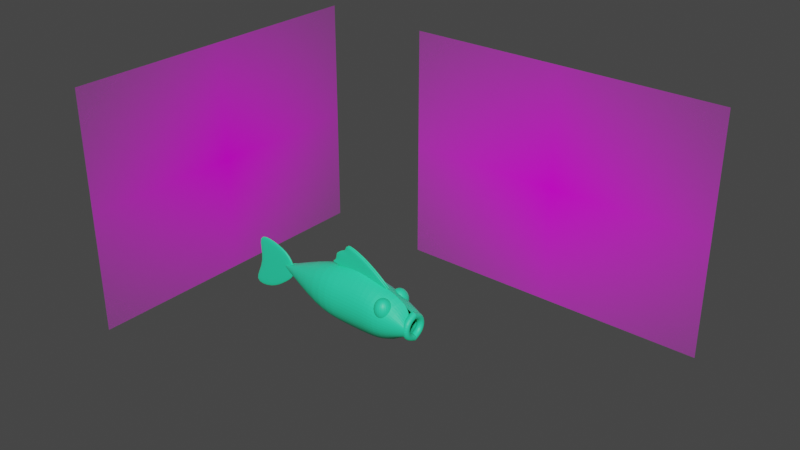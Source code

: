 # Source: fish.blend  (saved by Blender 2.91.10; exported with 4.5.12 LTS)
import bpy
from mathutils import Matrix  # noqa: F401  (used for matrix-valued properties, if any)

bpy.ops.wm.read_factory_settings(use_empty=True)
scene = bpy.context.scene
scene.name = 'Scene'

# ---- collections
col_collection = bpy.data.collections.new('Collection'); scene.collection.children.link(col_collection)

# ---- images (referenced by path relative to the original .blend; pixels are not part of the script)
import os
ASSET_DIR = os.environ.get("B2B_ASSET_DIR", "")  # directory of the original .blend (textures are referenced by path, not embedded)
HERE = os.path.dirname(os.path.abspath(__file__))  # packed textures are extracted next to this script under _unpacked/

def load_image(name, relpath, width, height, colorspace="sRGB"):
    """Load a texture the original file referenced (path relative to the .blend, or extracted next to this script)."""
    p = next((c for c in (os.path.join(HERE, relpath), os.path.join(ASSET_DIR, relpath)) if relpath and os.path.exists(c)), "")
    if p:
        img = bpy.data.images.load(p, check_existing=True)
        img.name = name
    else:  # same state as the original file: an image datablock whose file is absent (Cycles renders it pink)
        img = bpy.data.images.new(name, width, height)
        img.source = "FILE"
        img.filepath = "//" + (relpath or name)
    img.colorspace_settings.name = colorspace
    return img
img_3d_models_fish_enemy_png = load_image('3D models_Fish_Enemy.png', '3D models_Fish_Enemy.png', 1024, 1024, 'sRGB')
img_3d_models_fish_enemy_png_001 = load_image('3D models_Fish_Enemy.png.001', '3D models_Fish_Enemy.png', 1024, 1024, 'sRGB')

# ---- materials (node trees are filled in below, after node groups)
mat_3d_models_fish_enemy = bpy.data.materials.new('3D models_Fish_Enemy')
mat_3d_models_fish_enemy.surface_render_method = 'BLENDED'
mat_3d_models_fish_enemy.blend_method = 'BLEND'
mat_3d_models_fish_enemy.use_transparent_shadow = False
mat_3d_models_fish_enemy_001 = bpy.data.materials.new('3D models_Fish_Enemy.001')
mat_3d_models_fish_enemy_001.surface_render_method = 'BLENDED'
mat_3d_models_fish_enemy_001.blend_method = 'BLEND'
mat_3d_models_fish_enemy_001.use_transparent_shadow = False
mat_material_001 = bpy.data.materials.new('Material.001')
mat_material_001.use_transparent_shadow = False

# ---- material node trees
mat_3d_models_fish_enemy.use_nodes = True; mat_3d_models_fish_enemy.node_tree.nodes.clear()
_N = mat_3d_models_fish_enemy.node_tree.nodes; _L = mat_3d_models_fish_enemy.node_tree.links
n0 = _N.new('ShaderNodeOutputMaterial'); n0.name = 'Material Output'; n0.location = (300, 300)
n1 = _N.new('ShaderNodeTexImage'); n1.name = 'Image Texture'; n1.location = (-200, 300)
n1.image = img_3d_models_fish_enemy_png
n1.extension = 'CLIP'
n2 = _N.new('ShaderNodeBsdfPrincipled'); n2.name = 'Principled BSDF'; n2.location = (0, 300)
n2.distribution = 'GGX'
n2.subsurface_method = 'BURLEY'
n2.inputs[3].default_value = 1.45
n2.inputs[27].default_value = (0.0, 0.0, 0.0, 1.0)
n2.inputs[28].default_value = 1.0
_L.new(n1.outputs[0], n2.inputs[0])
_L.new(n1.outputs[1], n2.inputs[4])
_L.new(n2.outputs[0], n0.inputs[0])
n0.is_active_output = True
mat_3d_models_fish_enemy_001.use_nodes = True; mat_3d_models_fish_enemy_001.node_tree.nodes.clear()
_N = mat_3d_models_fish_enemy_001.node_tree.nodes; _L = mat_3d_models_fish_enemy_001.node_tree.links
n0 = _N.new('ShaderNodeOutputMaterial'); n0.name = 'Material Output'; n0.location = (300, 300)
n1 = _N.new('ShaderNodeTexImage'); n1.name = 'Image Texture'; n1.location = (-200, 300)
n1.image = img_3d_models_fish_enemy_png_001
n1.extension = 'CLIP'
n2 = _N.new('ShaderNodeBsdfPrincipled'); n2.name = 'Principled BSDF'; n2.location = (0, 300)
n2.distribution = 'GGX'
n2.subsurface_method = 'BURLEY'
n2.inputs[3].default_value = 1.45
n2.inputs[27].default_value = (0.0, 0.0, 0.0, 1.0)
n2.inputs[28].default_value = 1.0
_L.new(n1.outputs[0], n2.inputs[0])
_L.new(n1.outputs[1], n2.inputs[4])
_L.new(n2.outputs[0], n0.inputs[0])
n0.is_active_output = True
mat_material_001.use_nodes = True; mat_material_001.node_tree.nodes.clear()
_N = mat_material_001.node_tree.nodes; _L = mat_material_001.node_tree.links
n0 = _N.new('ShaderNodeBsdfPrincipled'); n0.name = 'Principled BSDF'; n0.location = (10, 300)
n0.distribution = 'GGX'
n0.subsurface_method = 'BURLEY'
n0.inputs[0].default_value = (0.02464, 0.8, 0.4006, 1.0)
n0.inputs[3].default_value = 1.45
n0.inputs[27].default_value = (0.0, 0.0, 0.0, 1.0)
n0.inputs[28].default_value = 1.0
n1 = _N.new('ShaderNodeOutputMaterial'); n1.name = 'Material Output'; n1.location = (300, 300)
_L.new(n0.outputs[0], n1.inputs[0])
n1.is_active_output = True

# ---- world
world_world = bpy.data.worlds.new('World'); scene.world = world_world
world_world.use_nodes = True; world_world.node_tree.nodes.clear()
_N = world_world.node_tree.nodes; _L = world_world.node_tree.links
n0 = _N.new('ShaderNodeOutputWorld'); n0.name = 'World Output'; n0.location = (300, 300)
n1 = _N.new('ShaderNodeBackground'); n1.name = 'Background'; n1.location = (10, 300)
n1.inputs[0].default_value = (0.05088, 0.05088, 0.05088, 1.0)
_L.new(n1.outputs[0], n0.inputs[0])
n0.is_active_output = True
world_world.color = (0.05088, 0.05088, 0.05088)
world_world.use_sun_shadow = False
world_world.sun_shadow_jitter_overblur = 0.0

# ---- meshes
me_3d_models_fish_enemy = bpy.data.meshes.new('3D models_Fish_Enemy')
me_3d_models_fish_enemy.from_pydata([(-0.667, -0.5, 0.0), (0.667, -0.5, 0.0), (-0.667, 0.5, 0.0), (0.667, 0.5, 0.0)], [], [(0, 1, 3, 2)])
_uv = me_3d_models_fish_enemy.uv_layers.new(name='UVMap')
_uv.uv.foreach_set('vector', [0.0, 0.0, 1.0, 0.0, 1.0, 1.0, 0.0, 1.0])
me_3d_models_fish_enemy.materials.append(mat_3d_models_fish_enemy)
me_3d_models_fish_enemy.use_remesh_fix_poles = True
me_3d_models_fish_enemy.use_remesh_preserve_attributes = False
me_3d_models_fish_enemy.use_mirror_vertex_groups = False
me_3d_models_fish_enemy.update()
me_3d_models_fish_enemy_001 = bpy.data.meshes.new('3D models_Fish_Enemy.001')
me_3d_models_fish_enemy_001.from_pydata([(-0.667, -0.5, 0.0), (0.667, -0.5, 0.0), (-0.667, 0.5, 0.0), (0.667, 0.5, 0.0)], [], [(0, 1, 3, 2)])
_uv = me_3d_models_fish_enemy_001.uv_layers.new(name='UVMap')
_uv.uv.foreach_set('vector', [0.0, 0.0, 1.0, 0.0, 1.0, 1.0, 0.0, 1.0])
me_3d_models_fish_enemy_001.materials.append(mat_3d_models_fish_enemy_001)
me_3d_models_fish_enemy_001.use_remesh_fix_poles = True
me_3d_models_fish_enemy_001.use_remesh_preserve_attributes = False
me_3d_models_fish_enemy_001.use_mirror_vertex_groups = False
me_3d_models_fish_enemy_001.update()
me_cylinder = bpy.data.meshes.new('Cylinder')
me_cylinder.from_pydata([(0.004615, -1.106e-07, -1.514), (0.5477, -0.001612, 1.241), (-0.04182, -0.01714, -1.547), (0.4441, -0.4163, 1.236), (-0.06494, -0.01152, -1.559), (0.327, -0.5377, 1.32), (-0.06724, -0.02408, -1.544), (0.1671, -0.6235, 1.328), (-0.08452, -0.02132, -1.548), (-0.006304, -0.6266, 1.318), (-0.06025, -0.01238, -1.514), (-0.1225, -0.5309, 1.279), (-0.04837, -4.01e-07, -1.481), (-0.252, 0.02245, 1.269), (-0.1138, 0.1167, -1.523), (1.22, -2.891e-08, -0.07596), (0.866, -0.5, 0.0), (0.5, -0.866, 0.0), (1.51e-07, -1.0, 0.0), (-0.5, -0.866, 0.0), (-0.866, -0.5, 0.0), (-1.137, -4.741e-07, 0.08735), (1.0, -4.371e-08, -0.5), (0.866, -0.5, -0.5), (0.5, -0.866, -0.5), (1.51e-07, -1.0, -0.5), (-0.5, -0.866, -0.5), (-0.866, -0.5, -0.5), (-1.0, -4.649e-07, -0.5), (1.266, -2.585e-08, 0.5114), (0.866, -0.5, 0.5), (0.5, -0.866, 0.5), (1.51e-07, -1.0, 0.5), (-0.5, -0.866, 0.5), (-0.866, -0.5, 0.5), (-1.037, -0.02444, 0.4067), (-0.5114, 6.453e-08, -1.373), (0.5771, -4.042e-08, -1.492), (-0.8851, -4.287e-09, -2.187), (1.17, -4.432e-08, -2.378), (0.1787, 2.186e-08, -1.264), (0.1604, -2.308e-08, -1.999), (-0.8213, 2.186e-08, -1.764), (1.133, -2.492e-08, -1.878), (0.1787, 0.0, -1.764), (-0.8213, -0.07189, -1.764), (-0.5114, -0.07189, -1.373), (0.1787, -0.07189, -1.264), (0.5771, -0.07189, -1.492), (1.133, -0.07189, -1.878), (1.17, -0.07189, -2.378), (0.1604, -0.07189, -1.999), (-0.8851, -0.07189, -2.187), (0.1787, -0.07189, -1.764), (-1.004, 0.0005551, -0.4949), (-0.8285, 0.0005551, 0.7184), (-1.942, 0.0005551, -0.1284), (-0.7957, 0.0005553, 0.8451), (-1.588, 0.0005551, -0.07101), (-0.8153, 0.0005552, 0.8055), (-0.9105, 0.0005551, 0.1501), (-1.532, 0.0005552, 0.3962), (-1.276, 0.0005551, 0.3524), (-1.476, 0.000555, -0.3404), (-0.8029, 0.0005552, 0.7778), (-1.192, 0.0005551, 0.2485), (-1.12, 0.0005551, -0.2891), (-0.8157, 0.0005551, 0.7481), (-1.051, 0.0005551, 0.1993), (-1.12, -0.09242, -0.2891), (-1.004, -0.09242, -0.4949), (-0.9105, -0.09242, 0.1501), (-0.7942, -0.0051, 0.8133), (-0.8153, -0.09242, 0.8055), (-0.7957, -0.09242, 0.8451), (-1.532, -0.09242, 0.3962), (-1.942, -0.09242, -0.1284), (-1.588, -0.09242, -0.07101), (-0.8029, -0.09242, 0.7778), (-1.276, -0.09242, 0.3524), (-1.192, -0.09242, 0.2485), (-1.476, -0.09242, -0.3404), (-0.8157, -0.09242, 0.7481), (-1.051, -0.09242, 0.1993), (1.141, -3.427e-08, 0.7519), (0.847, -0.5, 0.8393), (0.538, -0.866, 0.826), (0.09115, -1.0, 0.8298), (-0.4164, -0.866, 0.8165), (-0.6731, -0.2899, 0.9518), (-0.6994, 0.01126, 1.054), (0.6877, -0.001612, 1.311), (0.6467, -0.001612, 1.361), (0.5477, -0.001612, 1.381), (0.4487, -0.001612, 1.361), (0.4077, -0.001612, 1.311), (0.4487, -0.001612, 1.262), (0.6467, -0.001612, 1.262), (-0.3923, -0.001611, 1.311), (-0.3513, -0.001611, 1.361), (-0.2523, -0.001611, 1.381), (-0.1533, -0.001611, 1.361), (-0.1123, -0.001611, 1.311), (-0.1533, -0.001611, 1.262), (-0.2523, -0.001611, 1.241), (-0.3513, -0.001611, 1.262), (-0.2341, -0.4885, 1.311), (-0.2052, -0.4515, 1.361), (-0.1352, -0.3622, 1.381), (-0.06515, -0.273, 1.361), (-0.03616, -0.236, 1.311), (-0.06515, -0.273, 1.262), (-0.1352, -0.3622, 1.241), (-0.2052, -0.4515, 1.262), (0.1477, -0.6901, 1.311), (0.1477, -0.6379, 1.361), (0.1477, -0.5116, 1.381), (0.1477, -0.3854, 1.361), (0.1477, -0.3331, 1.311), (0.1477, -0.3854, 1.262), (0.1477, -0.5116, 1.241), (0.1477, -0.6379, 1.262), (0.5295, -0.4885, 1.311), (0.5005, -0.4515, 1.361), (0.4305, -0.3622, 1.381), (0.3605, -0.273, 1.361), (0.3315, -0.236, 1.311), (0.3605, -0.273, 1.262), (0.4305, -0.3622, 1.241), (0.5005, -0.4515, 1.262), (-0.6741, -0.308, 0.8626), (-0.5681, -0.1385, 0.8626), (-0.2449, -0.04449, 0.8626), (-0.09178, -0.1385, 0.8626), (0.01422, -0.308, 0.8626), (-0.7119, -0.5193, 0.8626), (-0.6741, -0.4137, 0.9344), (-0.5681, -0.3289, 0.992), (-0.415, -0.2819, 1.024), (-0.2449, -0.2819, 1.024), (-0.09178, -0.3289, 0.992), (0.01422, -0.4137, 0.9344), (-0.6741, -0.625, 0.9344), (-0.5681, -0.7097, 0.992), (-0.415, -0.7568, 1.024), (-0.2449, -0.7568, 1.024), (-0.09178, -0.7097, 0.992), (0.01422, -0.625, 0.9344), (-0.6741, -0.7307, 0.8626), (-0.5681, -0.9001, 0.8626), (-0.415, -0.9942, 0.8626), (-0.2449, -0.9942, 0.8626), (-0.09178, -0.9001, 0.8626), (0.01422, -0.7307, 0.8626), (0.05205, -0.5193, 0.8626), (-0.6741, -0.625, 0.7909), (-0.5681, -0.7097, 0.7333), (-0.415, -0.7568, 0.7014), (-0.2449, -0.7568, 0.7014), (-0.09178, -0.7097, 0.7333), (0.01422, -0.625, 0.7909), (-0.6741, -0.4137, 0.7909), (-0.5681, -0.3289, 0.7333), (-0.415, -0.2819, 0.7014), (-0.2449, -0.2819, 0.7014), (-0.09178, -0.3289, 0.7333), (0.01422, -0.4137, 0.7909), (-0.415, -0.04449, 0.8626)], [(14, 12)], [(84, 1, 3, 85), (85, 3, 5, 86), (86, 5, 7, 87), (87, 7, 9, 88), (88, 9, 11, 89), (89, 11, 13, 90), (27, 20, 21, 28), (26, 19, 20, 27), (25, 18, 19, 26), (24, 17, 18, 25), (23, 16, 17, 24), (22, 15, 16, 23), (0, 22, 23, 2), (2, 23, 24, 4), (4, 24, 25, 6), (6, 25, 26, 8), (8, 26, 27, 10), (10, 27, 28, 12), (20, 34, 35, 21), (19, 33, 34, 20), (18, 32, 33, 19), (17, 31, 32, 18), (16, 30, 31, 17), (15, 29, 30, 16), (44, 41, 39, 43), (42, 38, 41, 44), (36, 42, 44, 40), (40, 44, 43, 37), (53, 49, 50, 51), (45, 53, 51, 52), (46, 47, 53, 45), (47, 48, 49, 53), (37, 43, 49, 48), (36, 40, 47, 46), (43, 39, 50, 49), (42, 36, 46, 45), (38, 42, 45, 52), (39, 41, 51, 50), (41, 38, 52, 51), (40, 37, 48, 47), (62, 61, 57, 59), (65, 62, 59, 64), (63, 58, 62, 65), (58, 56, 61, 62), (66, 63, 65, 68), (68, 65, 64, 67), (60, 68, 67, 55), (54, 66, 68, 60), (79, 73, 74, 75), (80, 78, 73, 79), (81, 80, 79, 77), (77, 79, 75, 76), (69, 83, 80, 81), (83, 82, 78, 80), (71, 72, 82, 83), (70, 71, 83, 69), (54, 60, 71, 70), (56, 58, 77, 76), (55, 67, 82, 72), (60, 55, 72, 71), (57, 61, 75, 74), (64, 59, 73, 78), (58, 63, 81, 77), (59, 57, 74, 73), (67, 64, 78, 82), (61, 56, 76, 75), (63, 66, 69, 81), (66, 54, 70, 69), (34, 89, 90, 35), (33, 88, 89, 34), (32, 87, 88, 33), (31, 86, 87, 32), (30, 85, 86, 31), (29, 84, 85, 30), (98, 106, 107, 99), (99, 107, 108, 100), (100, 108, 109, 101), (101, 109, 110, 102), (102, 110, 111, 103), (103, 111, 112, 104), (104, 112, 113, 105), (105, 113, 106, 98), (106, 114, 115, 107), (107, 115, 116, 108), (108, 116, 117, 109), (109, 117, 118, 110), (110, 118, 119, 111), (111, 119, 120, 112), (112, 120, 121, 113), (113, 121, 114, 106), (114, 122, 123, 115), (115, 123, 124, 116), (116, 124, 125, 117), (117, 125, 126, 118), (118, 126, 127, 119), (119, 127, 128, 120), (120, 128, 129, 121), (121, 129, 122, 114), (122, 91, 92, 123), (123, 92, 93, 124), (124, 93, 94, 125), (125, 94, 95, 126), (126, 95, 96, 127), (127, 96, 1, 128), (128, 1, 97, 129), (129, 97, 91, 122), (133, 132, 139, 140), (167, 131, 137, 138), (130, 135, 136), (134, 133, 140, 141), (132, 167, 138, 139), (131, 130, 136, 137), (154, 134, 141), (154, 141, 147), (140, 139, 145, 146), (138, 137, 143, 144), (136, 135, 142), (141, 140, 146, 147), (139, 138, 144, 145), (137, 136, 142, 143), (146, 145, 151, 152), (144, 143, 149, 150), (142, 135, 148), (147, 146, 152, 153), (145, 144, 150, 151), (143, 142, 148, 149), (154, 147, 153), (148, 135, 155), (153, 152, 159, 160), (151, 150, 157, 158), (149, 148, 155, 156), (154, 153, 160), (152, 151, 158, 159), (150, 149, 156, 157), (160, 159, 165, 166), (158, 157, 163, 164), (156, 155, 161, 162), (154, 160, 166), (159, 158, 164, 165), (157, 156, 162, 163), (155, 135, 161), (164, 163, 167, 132), (162, 161, 130, 131), (154, 166, 134), (165, 164, 132, 133), (163, 162, 131, 167), (161, 135, 130), (166, 165, 133, 134)])
_uv = me_cylinder.uv_layers.new(name='UVMap')
_uv.uv.foreach_set('vector', [0.75, 0.875, 0.75, 1.0, 0.6667, 1.0, 0.6667, 0.875, 0.6667, 0.875, 0.6667, 1.0, 0.5833, 1.0, 0.5833, 0.875, 0.5833, 0.875, 0.5833, 1.0, 0.5, 1.0, 0.5, 0.875, 0.5, 0.875, 0.5, 1.0, 0.4167, 1.0, 0.4167, 0.875, 0.4167, 0.875, 0.4167, 1.0, 0.3333, 1.0, 0.3333, 0.875, 0.3333, 0.875, 0.3333, 1.0, 0.25, 1.0, 0.25, 0.875, 0.3333, 0.25, 0.3333, 0.5, 0.25, 0.5, 0.25, 0.25, 0.4167, 0.25, 0.4167, 0.5, 0.3333, 0.5, 0.3333, 0.25, 0.5, 0.25, 0.5, 0.5, 0.4167, 0.5, 0.4167, 0.25, 0.5833, 0.25, 0.5833, 0.5, 0.5, 0.5, 0.5, 0.25, 0.6667, 0.25, 0.6667, 0.5, 0.5833, 0.5, 0.5833, 0.25, 0.75, 0.25, 0.75, 0.5, 0.6667, 0.5, 0.6667, 0.25, 0.75, 0.0, 0.75, 0.25, 0.6667, 0.25, 0.6667, 0.0, 0.6667, 0.0, 0.6667, 0.25, 0.5833, 0.25, 0.5833, 0.0, 0.5833, 0.0, 0.5833, 0.25, 0.5, 0.25, 0.5, 0.0, 0.5, 0.0, 0.5, 0.25, 0.4167, 0.25, 0.4167, 0.0, 0.4167, 0.0, 0.4167, 0.25, 0.3333, 0.25, 0.3333, 0.0, 0.3333, 0.0, 0.3333, 0.25, 0.25, 0.25, 0.25, 0.0, 0.3333, 0.5, 0.3333, 0.75, 0.25, 0.75, 0.25, 0.5, 0.4167, 0.5, 0.4167, 0.75, 0.3333, 0.75, 0.3333, 0.5, 0.5, 0.5, 0.5, 0.75, 0.4167, 0.75, 0.4167, 0.5, 0.5833, 0.5, 0.5833, 0.75, 0.5, 0.75, 0.5, 0.5, 0.6667, 0.5, 0.6667, 0.75, 0.5833, 0.75, 0.5833, 0.5, 0.75, 0.5, 0.75, 0.75, 0.6667, 0.75, 0.6667, 0.5, 0.5, 0.5, 0.5, 1.0, 1.0, 1.0, 1.0, 0.5, 0.0, 0.5, 0.0, 1.0, 0.5, 1.0, 0.5, 0.5, 0.0, 0.0, 0.0, 0.5, 0.5, 0.5, 0.5, 0.0, 0.5, 0.0, 0.5, 0.5, 1.0, 0.5, 1.0, 0.0, 0.5, 0.5, 1.0, 0.5, 1.0, 1.0, 0.5, 1.0, 0.0, 0.5, 0.5, 0.5, 0.5, 1.0, 0.0, 1.0, 0.0, 0.0, 0.5, 0.0, 0.5, 0.5, 0.0, 0.5, 0.5, 0.0, 1.0, 0.0, 1.0, 0.5, 0.5, 0.5, 1.0, 0.0, 1.0, 0.5, 1.0, 0.5, 1.0, 0.0, 0.0, 0.0, 0.5, 0.0, 0.5, 0.0, 0.0, 0.0, 1.0, 0.5, 1.0, 1.0, 1.0, 1.0, 1.0, 0.5, 0.0, 0.5, 0.0, 0.0, 0.0, 0.0, 0.0, 0.5, 0.0, 1.0, 0.0, 0.5, 0.0, 0.5, 0.0, 1.0, 1.0, 1.0, 0.5, 1.0, 0.5, 1.0, 1.0, 1.0, 0.5, 1.0, 0.0, 1.0, 0.0, 1.0, 0.5, 1.0, 0.5, 0.0, 1.0, 0.0, 1.0, 0.0, 0.5, 0.0, 0.5, 0.5, 0.5, 1.0, 1.0, 1.0, 1.0, 0.5, 0.5, 0.25, 0.5, 0.5, 1.0, 0.5, 1.0, 0.25, 0.0, 0.25, 0.0, 0.5, 0.5, 0.5, 0.5, 0.25, 0.0, 0.5, 0.0, 1.0, 0.5, 1.0, 0.5, 0.5, 0.0, 0.125, 0.0, 0.25, 0.5, 0.25, 0.5, 0.125, 0.5, 0.125, 0.5, 0.25, 1.0, 0.25, 1.0, 0.125, 0.5, 0.0, 0.5, 0.125, 1.0, 0.125, 1.0, 0.0, 0.0, 0.0, 0.0, 0.125, 0.5, 0.125, 0.5, 0.0, 0.5, 0.5, 1.0, 0.5, 1.0, 1.0, 0.5, 1.0, 0.5, 0.25, 1.0, 0.25, 1.0, 0.5, 0.5, 0.5, 0.0, 0.25, 0.5, 0.25, 0.5, 0.5, 0.0, 0.5, 0.0, 0.5, 0.5, 0.5, 0.5, 1.0, 0.0, 1.0, 0.0, 0.125, 0.5, 0.125, 0.5, 0.25, 0.0, 0.25, 0.5, 0.125, 1.0, 0.125, 1.0, 0.25, 0.5, 0.25, 0.5, 0.0, 1.0, 0.0, 1.0, 0.125, 0.5, 0.125, 0.0, 0.0, 0.5, 0.0, 0.5, 0.125, 0.0, 0.125, 0.0, 0.0, 0.5, 0.0, 0.5, 0.0, 0.0, 0.0, 0.0, 1.0, 0.0, 0.5, 0.0, 0.5, 0.0, 1.0, 1.0, 0.0, 1.0, 0.125, 1.0, 0.125, 1.0, 0.0, 0.5, 0.0, 1.0, 0.0, 1.0, 0.0, 0.5, 0.0, 1.0, 1.0, 0.5, 1.0, 0.5, 1.0, 1.0, 1.0, 1.0, 0.25, 1.0, 0.5, 1.0, 0.5, 1.0, 0.25, 0.0, 0.5, 0.0, 0.25, 0.0, 0.25, 0.0, 0.5, 1.0, 0.5, 1.0, 1.0, 1.0, 1.0, 1.0, 0.5, 1.0, 0.125, 1.0, 0.25, 1.0, 0.25, 1.0, 0.125, 0.5, 1.0, 0.0, 1.0, 0.0, 1.0, 0.5, 1.0, 0.0, 0.25, 0.0, 0.125, 0.0, 0.125, 0.0, 0.25, 0.0, 0.125, 0.0, 0.0, 0.0, 0.0, 0.0, 0.125, 0.3333, 0.75, 0.3333, 0.875, 0.25, 0.875, 0.25, 0.75, 0.4167, 0.75, 0.4167, 0.875, 0.3333, 0.875, 0.3333, 0.75, 0.5, 0.75, 0.5, 0.875, 0.4167, 0.875, 0.4167, 0.75, 0.5833, 0.75, 0.5833, 0.875, 0.5, 0.875, 0.5, 0.75, 0.6667, 0.75, 0.6667, 0.875, 0.5833, 0.875, 0.5833, 0.75, 0.75, 0.75, 0.75, 0.875, 0.6667, 0.875, 0.6667, 0.75, 0.0, 0.5, 0.125, 0.5, 0.125, 0.625, 0.0, 0.625, 0.0, 0.625, 0.125, 0.625, 0.125, 0.75, 0.0, 0.75, 0.0, 0.75, 0.125, 0.75, 0.125, 0.875, 0.0, 0.875, 0.0, 0.875, 0.125, 0.875, 0.125, 1.0, 0.0, 1.0, 0.0, 0.0, 0.125, 0.0, 0.125, 0.125, 0.0, 0.125, 0.0, 0.125, 0.125, 0.125, 0.125, 0.25, 0.0, 0.25, 0.0, 0.25, 0.125, 0.25, 0.125, 0.375, 0.0, 0.375, 0.0, 0.375, 0.125, 0.375, 0.125, 0.5, 0.0, 0.5, 0.125, 0.5, 0.25, 0.5, 0.25, 0.625, 0.125, 0.625, 0.125, 0.625, 0.25, 0.625, 0.25, 0.75, 0.125, 0.75, 0.125, 0.75, 0.25, 0.75, 0.25, 0.875, 0.125, 0.875, 0.125, 0.875, 0.25, 0.875, 0.25, 1.0, 0.125, 1.0, 0.125, 0.0, 0.25, 0.0, 0.25, 0.125, 0.125, 0.125, 0.125, 0.125, 0.25, 0.125, 0.25, 0.25, 0.125, 0.25, 0.125, 0.25, 0.25, 0.25, 0.25, 0.375, 0.125, 0.375, 0.125, 0.375, 0.25, 0.375, 0.25, 0.5, 0.125, 0.5, 0.25, 0.5, 0.375, 0.5, 0.375, 0.625, 0.25, 0.625, 0.25, 0.625, 0.375, 0.625, 0.375, 0.75, 0.25, 0.75, 0.25, 0.75, 0.375, 0.75, 0.375, 0.875, 0.25, 0.875, 0.25, 0.875, 0.375, 0.875, 0.375, 1.0, 0.25, 1.0, 0.25, 0.0, 0.375, 0.0, 0.375, 0.125, 0.25, 0.125, 0.25, 0.125, 0.375, 0.125, 0.375, 0.25, 0.25, 0.25, 0.25, 0.25, 0.375, 0.25, 0.375, 0.375, 0.25, 0.375, 0.25, 0.375, 0.375, 0.375, 0.375, 0.5, 0.25, 0.5, 0.375, 0.5, 0.5, 0.5, 0.5, 0.625, 0.375, 0.625, 0.375, 0.625, 0.5, 0.625, 0.5, 0.75, 0.375, 0.75, 0.375, 0.75, 0.5, 0.75, 0.5, 0.875, 0.375, 0.875, 0.375, 0.875, 0.5, 0.875, 0.5, 1.0, 0.375, 1.0, 0.375, 0.0, 0.5, 0.0, 0.5, 0.125, 0.375, 0.125, 0.375, 0.125, 0.5, 0.125, 0.5, 0.25, 0.375, 0.25, 0.375, 0.25, 0.5, 0.25, 0.5, 0.375, 0.375, 0.375, 0.375, 0.375, 0.5, 0.375, 0.5, 0.5, 0.375, 0.5, 0.6667, 0.2857, 0.6667, 0.4286, 0.5, 0.4286, 0.5, 0.2857, 0.6667, 0.5714, 0.6667, 0.7143, 0.5, 0.7143, 0.5, 0.5714, 0.6667, 0.8571, 0.5833, 1.0, 0.5, 0.8571, 0.6667, 0.1429, 0.6667, 0.2857, 0.5, 0.2857, 0.5, 0.1429, 0.6667, 0.4286, 0.6667, 0.5714, 0.5, 0.5714, 0.5, 0.4286, 0.6667, 0.7143, 0.6667, 0.8571, 0.5, 0.8571, 0.5, 0.7143, 0.5833, 0.0, 0.6667, 0.1429, 0.5, 0.1429, 0.4167, 0.0, 0.5, 0.1429, 0.3333, 0.1429, 0.5, 0.2857, 0.5, 0.4286, 0.3333, 0.4286, 0.3333, 0.2857, 0.5, 0.5714, 0.5, 0.7143, 0.3333, 0.7143, 0.3333, 0.5714, 0.5, 0.8571, 0.4167, 1.0, 0.3333, 0.8571, 0.5, 0.1429, 0.5, 0.2857, 0.3333, 0.2857, 0.3333, 0.1429, 0.5, 0.4286, 0.5, 0.5714, 0.3333, 0.5714, 0.3333, 0.4286, 0.5, 0.7143, 0.5, 0.8571, 0.3333, 0.8571, 0.3333, 0.7143, 0.3333, 0.2857, 0.3333, 0.4286, 0.1667, 0.4286, 0.1667, 0.2857, 0.3333, 0.5714, 0.3333, 0.7143, 0.1667, 0.7143, 0.1667, 0.5714, 0.3333, 0.8571, 0.25, 1.0, 0.1667, 0.8571, 0.3333, 0.1429, 0.3333, 0.2857, 0.1667, 0.2857, 0.1667, 0.1429, 0.3333, 0.4286, 0.3333, 0.5714, 0.1667, 0.5714, 0.1667, 0.4286, 0.3333, 0.7143, 0.3333, 0.8571, 0.1667, 0.8571, 0.1667, 0.7143, 0.25, 0.0, 0.3333, 0.1429, 0.1667, 0.1429, 0.1667, 0.8571, 0.08333, 1.0, 0.0, 0.8571, 0.1667, 0.1429, 0.1667, 0.2857, 0.0, 0.2857, 0.0, 0.1429, 0.1667, 0.4286, 0.1667, 0.5714, 0.0, 0.5714, 0.0, 0.4286, 0.1667, 0.7143, 0.1667, 0.8571, 0.0, 0.8571, 0.0, 0.7143, 0.08333, 0.0, 0.1667, 0.1429, 0.0, 0.1429, 0.1667, 0.2857, 0.1667, 0.4286, 0.0, 0.4286, 0.0, 0.2857, 0.1667, 0.5714, 0.1667, 0.7143, 0.0, 0.7143, 0.0, 0.5714, 1.0, 0.1429, 1.0, 0.2857, 0.8333, 0.2857, 0.8333, 0.1429, 1.0, 0.4286, 1.0, 0.5714, 0.8333, 0.5714, 0.8333, 0.4286, 1.0, 0.7143, 1.0, 0.8571, 0.8333, 0.8571, 0.8333, 0.7143, 0.9167, 0.0, 1.0, 0.1429, 0.8333, 0.1429, 1.0, 0.2857, 1.0, 0.4286, 0.8333, 0.4286, 0.8333, 0.2857, 1.0, 0.5714, 1.0, 0.7143, 0.8333, 0.7143, 0.8333, 0.5714, 1.0, 0.8571, 0.9167, 1.0, 0.8333, 0.8571, 0.8333, 0.4286, 0.8333, 0.5714, 0.6667, 0.5714, 0.6667, 0.4286, 0.8333, 0.7143, 0.8333, 0.8571, 0.6667, 0.8571, 0.6667, 0.7143, 0.75, 0.0, 0.8333, 0.1429, 0.6667, 0.1429, 0.8333, 0.2857, 0.8333, 0.4286, 0.6667, 0.4286, 0.6667, 0.2857, 0.8333, 0.5714, 0.8333, 0.7143, 0.6667, 0.7143, 0.6667, 0.5714, 0.8333, 0.8571, 0.75, 1.0, 0.6667, 0.8571, 0.8333, 0.1429, 0.8333, 0.2857, 0.6667, 0.2857, 0.6667, 0.1429])
me_cylinder.materials.append(mat_material_001)
me_cylinder.use_remesh_fix_poles = True
me_cylinder.use_remesh_preserve_attributes = False
me_cylinder.use_mirror_vertex_groups = False
me_cylinder.update()

# ---- objects
ob_3d_models_fish_enemy = bpy.data.objects.new('3D models_Fish_Enemy', me_3d_models_fish_enemy)
ob_3d_models_fish_enemy_001 = bpy.data.objects.new('3D models_Fish_Enemy.001', me_3d_models_fish_enemy_001)
ob_main_body = bpy.data.objects.new('Main Body', me_cylinder)
ob_mirror_point = bpy.data.objects.new('Mirror Point', None)

# ---- transforms, parenting, visibility, modifiers, constraints
ob_3d_models_fish_enemy.location = (-5.0, 1.985, 0.9243)
ob_3d_models_fish_enemy.rotation_euler = (1.571, 0.0, 1.571)
ob_3d_models_fish_enemy.scale = (4.899, 4.899, 4.899)
ob_3d_models_fish_enemy.lineart.crease_threshold = 0.0
ob_3d_models_fish_enemy_001.location = (0.7766, 5.0, 0.9298)
ob_3d_models_fish_enemy_001.rotation_euler = (1.571, 0.0, 3.142)
ob_3d_models_fish_enemy_001.scale = (4.899, 4.899, 4.899)
ob_3d_models_fish_enemy_001.lineart.crease_threshold = 0.0
ob_main_body.location = (0.1367, 0.0, 0.618)
ob_main_body.rotation_euler = (0.0, 1.571, 0.0)
ob_main_body.scale = (0.5, 0.3921, 1.0)
ob_main_body.lineart.crease_threshold = 0.0
_m = ob_main_body.modifiers.new('Mirror', 'MIRROR')
_m.use_axis = (False, True, False)
_m.use_clip = True
_m.mirror_object = ob_mirror_point
_m = ob_main_body.modifiers.new('Subdivision', 'SUBSURF')
_m.uv_smooth = 'PRESERVE_CORNERS'
ob_mirror_point.location = (0.0, 0.0, 0.0)
ob_mirror_point.lineart.crease_threshold = 0.0

# ---- collection membership
col_collection.objects.link(ob_3d_models_fish_enemy)
col_collection.objects.link(ob_3d_models_fish_enemy_001)
col_collection.objects.link(ob_main_body)
col_collection.objects.link(ob_mirror_point)

# ---- scene / render settings (as saved in the file)
scene.frame_start = 1; scene.frame_end = 250; scene.frame_set(0)
scene.render.engine = 'BLENDER_EEVEE_NEXT'
scene.cycles.use_denoising = False
scene.cycles.samples = 128
scene.cycles.sampling_pattern = 'TABULATED_SOBOL'
scene.cycles.use_adaptive_sampling = False
scene.cycles.use_light_tree = False
scene.view_settings.view_transform = 'Filmic'
bpy.context.view_layer.update()

# ---- added for rendering (the .blend has no active camera and no usable light): camera, sun
cam_auto = bpy.data.cameras.new('AutoCamera')
cam_auto.lens = 50.0
cam_auto.sensor_width = 36.0
cam_auto.clip_end = 1000.0
ob_auto_camera = bpy.data.objects.new('AutoCamera', cam_auto)
scene.collection.objects.link(ob_auto_camera)
ob_auto_camera.location = (10.7994, -11.5474, 9.94884)
ob_auto_camera.rotation_euler = (1.09748, -7.21219e-08, 0.694738)
scene.camera = ob_auto_camera
light_auto_sun = bpy.data.lights.new('AutoSun', 'SUN')
light_auto_sun.energy = 3.0
light_auto_sun.angle = 0.0523599
ob_auto_sun = bpy.data.objects.new('AutoSun', light_auto_sun)
scene.collection.objects.link(ob_auto_sun)
ob_auto_sun.rotation_euler = (0.872665, 0.174533, 0.523599)
bpy.context.view_layer.update()
